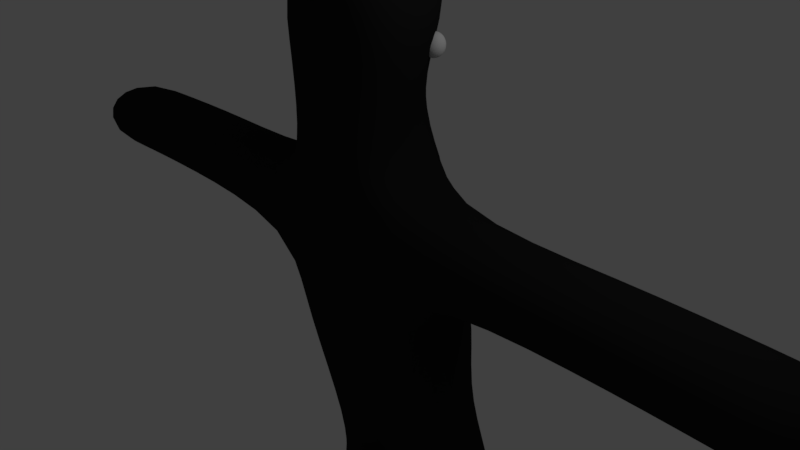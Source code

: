 # Source: guy.blend  (saved by Blender 2.78.0; exported with 4.5.12 LTS)
import bpy
from mathutils import Matrix  # noqa: F401  (used for matrix-valued properties, if any)

bpy.ops.wm.read_factory_settings(use_empty=True)
scene = bpy.context.scene
scene.name = 'Scene'

# ---- collections
col_collection_1 = bpy.data.collections.new('Collection 1'); scene.collection.children.link(col_collection_1)

# ---- materials (node trees are filled in below, after node groups)
mat_material = bpy.data.materials.new('Material')
mat_material.alpha_threshold = 0.0
mat_material.use_transparent_shadow = False
mat_material.diffuse_color = (0.01599, 0.01599, 0.01599, 1.0)
mat_material.roughness = 0.5
mat_material.line_color = (0.0, 0.0, 0.0, 1.0)
mat_material_001 = bpy.data.materials.new('Material.001')
mat_material_001.alpha_threshold = 0.0
mat_material_001.use_transparent_shadow = False
mat_material_001.roughness = 0.5

# ---- material node trees

# ---- world
world_world = bpy.data.worlds.new('World'); scene.world = world_world
world_world.color = (0.05088, 0.05088, 0.05088)
world_world.use_sun_shadow = False
world_world.sun_shadow_jitter_overblur = 0.0
world_world.cycles.sampling_method = 'MANUAL'

# ---- cameras
cam_camera = bpy.data.cameras.new('Camera')
cam_camera.clip_end = 100.0
cam_camera.lens = 35.0
cam_camera.sensor_width = 32.0
cam_camera.sensor_height = 18.0
cam_camera.ortho_scale = 7.314
cam_camera.dof.focus_distance = 0.0
cam_camera.dof.aperture_fstop = 128.0

# ---- lights
light_lamp = bpy.data.lights.new('Lamp', 'POINT')
light_lamp.transmission_factor = 0.0
light_lamp.cutoff_distance = 30.0
light_lamp.energy = 100.0
light_lamp.shadow_buffer_clip_start = 1.001
light_lamp.shadow_soft_size = 0.1
light_lamp.shadow_maximum_resolution = 0.006
light_lamp.use_absolute_resolution = True

# ---- meshes
me_cube = bpy.data.meshes.new('Cube')
me_cube.from_pydata([(-0.9995, 1.263, -2.177), (-0.9995, -0.002335, -3.188), (-0.9995, 0.6063, 1.0), (-0.9995, -0.7373, 1.0), (0.0005147, 1.263, -2.177), (0.0005144, -0.002335, -3.188), (0.0, 1.263, 1.0), (0.0005145, -0.7373, 1.0), (-1.646, 1.263, -8.997), (-1.646, -0.7373, -8.997), (-0.6457, -0.7373, -8.997), (-0.6457, 1.263, -8.997), (-1.252, 1.228, -1.031), (-1.252, -0.5271, -1.031), (0.0005146, -0.5271, -1.031), (0.0005151, 1.228, -1.031), (-1.252, 0.7114, -0.01527), (-1.252, -0.6322, -0.01527), (0.0005146, -0.6322, -0.01527), (0.0005152, 1.368, -0.01527), (-6.074, 0.7114, -0.01527), (-6.074, 0.6063, 1.0), (-6.074, -0.6322, -0.01527), (-6.074, -0.7373, 1.0), (-0.9995, 0.6063, 3.397), (-0.9995, -0.7373, 3.397), (0.0, -0.7373, 4.337), (0.0, 1.263, 4.337), (-0.6381, 0.2256, 1.664), (0.0, 0.882, 1.924), (0.0, -0.7373, 1.924), (-0.6381, -0.7373, 1.664), (-1.529, 1.648, -4.504), (-1.646, 1.648, -5.534), (-1.646, 0.2869, -5.534), (-1.471, 0.3826, -4.521), (-0.6457, 0.2869, -5.534), (-0.4708, 0.3826, -4.521), (-0.5292, 1.648, -4.504), (-0.6457, 1.648, -5.534), (-3.478, -0.7373, 1.072), (-3.608, -0.6322, 0.05643), (-3.608, 0.7114, 0.05643), (-3.478, 0.6063, 1.072), (-5.099, -0.7373, 1.027), (-5.147, 0.7114, 0.01167), (-5.147, -0.6322, 0.01167), (-5.099, 0.6063, 1.027), (-1.646, 1.382, -7.919), (-0.6457, 1.382, -7.919), (-1.646, -0.4186, -7.919), (-0.6457, -0.4186, -7.919), (-1.646, 2.223, -9.188), (-0.6457, 2.223, -9.188), (-0.6457, 2.342, -8.111), (-1.646, 2.342, -8.111), (-0.6424, 0.5571, 2.635), (-0.5869, 0.539, 2.895), (-0.5526, 0.5862, 2.815), (-0.5526, 0.5862, 2.715), (-0.5869, 0.539, 2.635), (-0.5526, 0.4918, 2.895), (-0.4971, 0.5099, 2.815), (-0.4971, 0.5099, 2.715), (-0.5526, 0.4918, 2.635), (-0.5526, 0.4335, 2.895), (-0.4971, 0.4155, 2.815), (-0.4971, 0.4155, 2.715), (-0.5526, 0.4335, 2.635), (-0.5869, 0.3863, 2.895), (-0.5526, 0.3391, 2.815), (-0.5526, 0.3391, 2.715), (-0.5869, 0.3863, 2.635), (-0.6424, 0.3683, 2.895), (-0.6424, 0.3099, 2.815), (-0.6424, 0.3099, 2.715), (-0.6424, 0.3683, 2.635), (-0.6424, 0.4627, 2.925), (-0.6979, 0.3863, 2.895), (-0.7322, 0.3391, 2.815), (-0.7322, 0.3391, 2.715), (-0.6979, 0.3863, 2.635), (-0.7322, 0.4335, 2.895), (-0.7877, 0.4155, 2.815), (-0.7877, 0.4155, 2.715), (-0.7322, 0.4335, 2.635), (-0.7322, 0.4918, 2.895), (-0.7877, 0.5099, 2.815), (-0.7877, 0.5099, 2.715), (-0.7322, 0.4918, 2.635), (-0.6424, 0.4627, 2.604), (-0.6979, 0.539, 2.895), (-0.7322, 0.5862, 2.815), (-0.7322, 0.5862, 2.715), (-0.6979, 0.539, 2.635), (-0.6424, 0.5571, 2.895), (-0.6424, 0.6154, 2.815), (-0.6424, 0.6154, 2.715), (-0.8383, 0.4364, 2.624), (0.0, -0.7373, 3.26), (0.0, 1.093, 3.26), (-0.8383, -0.7373, 2.624)], [], [(18, 7, 3, 17), (12, 0, 1, 13), (16, 2, 6, 19), (100, 98, 24, 27), (50, 48, 8, 9), (0, 4, 38, 32), (51, 50, 9, 10), (48, 49, 54, 55), (49, 51, 10, 11), (8, 11, 10, 9), (5, 1, 35, 37), (4, 5, 37, 38), (0, 12, 15, 4), (16, 12, 13, 17), (5, 14, 13, 1), (46, 44, 23, 22), (12, 16, 19, 15), (14, 18, 17, 13), (21, 20, 22, 23), (47, 45, 20, 21), (45, 46, 22, 20), (44, 47, 21, 23), (24, 25, 26, 27), (101, 99, 26, 25), (99, 100, 27, 26), (98, 101, 25, 24), (2, 3, 31, 28), (7, 6, 29, 30), (3, 7, 30, 31), (6, 2, 28, 29), (33, 34, 35, 32), (37, 35, 34, 36), (32, 38, 39, 33), (38, 37, 36, 39), (1, 0, 32, 35), (3, 2, 43, 40), (16, 17, 41, 42), (2, 16, 42, 43), (17, 3, 40, 41), (40, 43, 47, 44), (42, 41, 46, 45), (43, 42, 45, 47), (41, 40, 44, 46), (39, 36, 51, 49), (33, 39, 49, 48), (36, 34, 50, 51), (34, 33, 48, 50), (55, 54, 53, 52), (11, 8, 52, 53), (49, 11, 53, 54), (8, 48, 55, 52), (95, 77, 57), (56, 97, 59, 60), (96, 95, 57, 58), (90, 56, 60), (97, 96, 58, 59), (90, 60, 64), (59, 58, 62, 63), (57, 77, 61), (60, 59, 63, 64), (58, 57, 61, 62), (90, 64, 68), (63, 62, 66, 67), (61, 77, 65), (64, 63, 67, 68), (62, 61, 65, 66), (90, 68, 72), (67, 66, 70, 71), (65, 77, 69), (68, 67, 71, 72), (66, 65, 69, 70), (90, 72, 76), (71, 70, 74, 75), (69, 77, 73), (72, 71, 75, 76), (70, 69, 73, 74), (90, 76, 81), (75, 74, 79, 80), (73, 77, 78), (76, 75, 80, 81), (74, 73, 78, 79), (90, 81, 85), (80, 79, 83, 84), (78, 77, 82), (81, 80, 84, 85), (79, 78, 82, 83), (90, 85, 89), (84, 83, 87, 88), (82, 77, 86), (85, 84, 88, 89), (83, 82, 86, 87), (90, 89, 94), (88, 87, 92, 93), (86, 77, 91), (89, 88, 93, 94), (87, 86, 91, 92), (90, 94, 56), (93, 92, 96, 97), (91, 77, 95), (94, 93, 97, 56), (92, 91, 95, 96), (28, 31, 101, 98), (30, 29, 100, 99), (31, 30, 99, 101), (29, 28, 98, 100)])
me_cube.polygons.foreach_set('use_smooth', [1, 1, 1, 1, 1, 1, 1, 1, 1, 1, 1, 1, 1, 1, 1, 1, 1, 1, 1, 1, 1, 1, 1, 1, 0, 1, 1, 0, 1, 1, 1, 1, 1, 1, 1, 1, 1, 1, 1, 1, 1, 1, 1, 1, 1, 1, 1, 1, 1, 1, 1, 1, 1, 1, 1, 1, 1, 1, 1, 1, 1, 1, 1, 1, 1, 1, 1, 1, 1, 1, 1, 1, 1, 1, 1, 1, 1, 1, 1, 1, 1, 1, 1, 1, 1, 1, 1, 1, 1, 1, 1, 1, 1, 1, 1, 1, 1, 1, 1, 1, 1, 1, 0, 1, 1])
me_cube.polygons.foreach_set('material_index', [0, 0, 0, 0, 0, 0, 0, 0, 0, 0, 0, 0, 0, 0, 0, 0, 0, 0, 0, 0, 0, 0, 0, 0, 0, 0, 0, 0, 0, 0, 0, 0, 0, 0, 0, 0, 0, 0, 0, 0, 0, 0, 0, 0, 0, 0, 0, 0, 0, 0, 0, 1, 1, 1, 1, 1, 1, 1, 1, 1, 1, 1, 1, 1, 1, 1, 1, 1, 1, 1, 1, 1, 1, 1, 1, 1, 1, 1, 1, 1, 1, 1, 1, 1, 1, 1, 1, 1, 1, 1, 1, 1, 1, 1, 1, 1, 1, 1, 1, 1, 1, 0, 0, 0, 0])
me_cube.materials.append(mat_material)
me_cube.materials.append(mat_material_001)
me_cube.use_remesh_preserve_volume = False
me_cube.use_remesh_preserve_attributes = False
me_cube.use_mirror_x = True
me_cube.update()
arm_armature = bpy.data.armatures.new('Armature')  # bones are not reproduced

# ---- objects
ob_armature = bpy.data.objects.new('Armature', arm_armature)
ob_cube = bpy.data.objects.new('Cube', me_cube)
ob_lamp = bpy.data.objects.new('Lamp', light_lamp)
ob_camera = bpy.data.objects.new('Camera', cam_camera)

# ---- transforms, parenting, visibility, modifiers, constraints
ob_armature.location = (0.0, 0.5749, -2.929)
ob_armature.lineart.crease_threshold = 0.0
ob_cube.parent = ob_armature
ob_cube.matrix_parent_inverse = Matrix(((1.0, 0.0, 0.0, 0.0), (0.0, 1.0, 0.0, -0.5749), (0.0, 0.0, 1.0, 2.929), (0.0, 0.0, 0.0, 1.0)))
ob_cube.location = (0.0, 0.0, 0.0)
ob_cube.lock_rotations_4d = False
ob_cube.empty_display_type = 'ARROWS'
ob_cube.lineart.crease_threshold = 0.0
ob_cube.use_mesh_mirror_x = True
_vg = ob_cube.vertex_groups.new(name='Bone')
for _i, _w in zip([0, 4, 5, 15], [0.05641, 0.607, 0.02815, 0.07237]): _vg.add([_i], _w, 'REPLACE')
_vg = ob_cube.vertex_groups.new(name='Bone.001')
for _i, _w in zip([0, 4, 6, 7, 12, 13, 14, 15, 16, 17, 18, 19], [0.01617, 0.06, 0.08423, 0.06904, 0.7674, 0.7587, 0.8157, 0.8076, 0.0913, 0.08337, 0.6406, 0.6868]): _vg.add([_i], _w, 'REPLACE')
_vg = ob_cube.vertex_groups.new(name='Bone.001_L')
for _i, _w in zip([2, 3, 6, 7, 12, 13, 14, 15, 16, 17, 18, 19, 28, 29, 31, 98, 100, 101], [0.9175, 0.8636, 0.09568, 0.101, 0.1054, 0.1261, 0.04733, 0.02689, 0.8426, 0.845, 0.1732, 0.1147, 0.09661, 0.002774, 0.1204, 0.0483, 0.001387, 0.0602]): _vg.add([_i], _w, 'REPLACE')
_vg = ob_cube.vertex_groups.new(name='Bone.001_L.001')
for _i, _w in zip([16, 17, 40, 41, 42, 43, 45, 47], [0.02854, 0.03619, 0.9663, 0.963, 0.9393, 0.9542, 0.05551, 0.05439]): _vg.add([_i], _w, 'REPLACE')
_vg = ob_cube.vertex_groups.new(name='Bone.001_L.002')
for _i, _w in zip([20, 21, 22, 23, 42, 44, 45, 46, 47], [0.9885, 0.9885, 0.998, 0.9978, 0.01891, 0.9757, 0.943, 0.9779, 0.9442]): _vg.add([_i], _w, 'REPLACE')
_vg = ob_cube.vertex_groups.new(name='Bone.001_R')
_vg = ob_cube.vertex_groups.new(name='Bone.001_R.001')
_vg = ob_cube.vertex_groups.new(name='Bone.001_R.002')
_vg = ob_cube.vertex_groups.new(name='Bone.002')
for _i, _w in zip([2, 3, 6, 7, 18, 19, 28, 29, 98, 100], [0.002511, 0.03753, 0.7259, 0.7205, 0.137, 0.1505, 0.02247, 0.06802, 0.01124, 0.03401]): _vg.add([_i], _w, 'REPLACE')
_vg = ob_cube.vertex_groups.new(name='Bone.003')
for _i, _w in zip([2, 3, 6, 7, 24, 25, 26, 27, 28, 29, 30, 31, 56, 57, 58, 59, 60, 61, 62, 63, 64, 65, 66, 67, 68, 69, 70, 71, 72, 73, 74, 75, 76, 77, 78, 79, 80, 81, 82, 83, 84, 85, 86, 87, 88, 89, 90, 91, 92, 93, 94, 95, 96, 97, 98, 99, 100, 101], [0.009819, 0.05037, 0.08911, 0.1042, 0.973, 0.9761, 0.9961, 0.9801, 0.8601, 0.897, 0.9717, 0.8544, 1.0, 1.0, 1.0, 1.0, 1.0, 1.0, 1.0, 1.0, 1.0, 1.0, 1.0, 1.0, 1.0, 1.0, 1.0, 1.0, 1.0, 1.0, 1.0, 1.0, 1.0, 1.0, 1.0, 1.0, 1.0, 1.0, 1.0, 1.0, 1.0, 1.0, 1.0, 1.0, 1.0, 1.0, 1.0, 1.0, 1.0, 1.0, 1.0, 1.0, 1.0, 1.0, 0.9166, 0.9839, 0.9385, 0.9153]): _vg.add([_i], _w, 'REPLACE')
_vg = ob_cube.vertex_groups.new(name='Bone_L')
for _i, _w in zip([0, 1, 4, 5, 12, 13, 14, 15], [0.4484, 0.5026, 0.2218, 0.8749, 0.04869, 0.05776, 0.08495, 0.01794]): _vg.add([_i], _w, 'REPLACE')
_vg = ob_cube.vertex_groups.new(name='Bone_L.001')
for _i, _w in zip([0, 1, 4, 5, 12, 13, 32, 33, 35, 36, 37, 38, 39], [0.4562, 0.4892, 0.105, 0.06496, 0.04018, 0.02436, 0.9368, 0.01561, 0.9726, 0.007548, 0.954, 0.9365, 0.01554]): _vg.add([_i], _w, 'REPLACE')
_vg = ob_cube.vertex_groups.new(name='Bone_L.002')
for _i, _w in zip([8, 9, 10, 11, 32, 33, 34, 36, 38, 39, 48, 49, 50, 51, 54, 55], [0.02749, 0.5064, 0.5044, 0.01705, 0.03826, 0.9492, 0.97, 0.9688, 0.01751, 0.9576, 0.261, 0.7016, 0.9302, 0.969, 0.06706, 0.0202]): _vg.add([_i], _w, 'REPLACE')
_vg = ob_cube.vertex_groups.new(name='Bone_L.003')
for _i, _w in zip([8, 9, 10, 11, 48, 49, 50, 51, 52, 53, 54, 55], [0.9611, 0.4936, 0.4956, 0.9664, 0.7371, 0.2963, 0.06913, 0.01107, 0.9912, 0.9987, 0.9327, 0.9647]): _vg.add([_i], _w, 'REPLACE')
_vg = ob_cube.vertex_groups.new(name='Bone_R')
_vg = ob_cube.vertex_groups.new(name='Bone_R.001')
_vg = ob_cube.vertex_groups.new(name='Bone_R.002')
_vg = ob_cube.vertex_groups.new(name='Bone_R.003')
_m = ob_cube.modifiers.new('Mirror', 'MIRROR')
_m.merge_threshold = 0.01
_m = ob_cube.modifiers.new('Subsurf', 'SUBSURF')
_m.uv_smooth = 'PRESERVE_CORNERS'
_m.quality = 2
_m.levels = 2
_m.show_only_control_edges = False
_m = ob_cube.modifiers.new('Armature', 'ARMATURE')
_m.object = ob_armature
ob_lamp.location = (4.076, 1.005, 5.904)
ob_lamp.rotation_euler = (0.6503, 0.05522, 1.866)
ob_lamp.lock_rotations_4d = False
ob_lamp.empty_display_type = 'ARROWS'
ob_lamp.color = (0.0, 0.0, 0.0, 0.0)
ob_lamp.lineart.crease_threshold = 0.0
ob_camera.location = (7.481, -6.508, 5.344)
ob_camera.rotation_euler = (1.109, 0.0, 0.8149)
ob_camera.lock_rotations_4d = False
ob_camera.empty_display_type = 'ARROWS'
ob_camera.color = (0.0, 0.0, 0.0, 0.0)
ob_camera.display_type = 'WIRE'
ob_camera.lineart.crease_threshold = 0.0

# ---- collection membership
col_collection_1.objects.link(ob_armature)
col_collection_1.objects.link(ob_cube)
col_collection_1.objects.link(ob_lamp)
col_collection_1.objects.link(ob_camera)

# ---- scene / render settings (as saved in the file)
scene.camera = ob_camera
scene.frame_start = 1; scene.frame_end = 250; scene.frame_set(3)
scene.render.engine = 'BLENDER_EEVEE_NEXT'
scene.render.resolution_percentage = 50
scene.render.dither_intensity = 0.0
scene.cycles.use_denoising = False
scene.cycles.samples = 128
scene.cycles.sampling_pattern = 'TABULATED_SOBOL'
scene.cycles.light_sampling_threshold = 0.0
scene.cycles.use_adaptive_sampling = False
scene.cycles.use_light_tree = False
scene.cycles.blur_glossy = 0.0
scene.cycles.sample_clamp_indirect = 0.0
scene.view_settings.view_transform = 'Standard'
bpy.context.view_layer.update()
